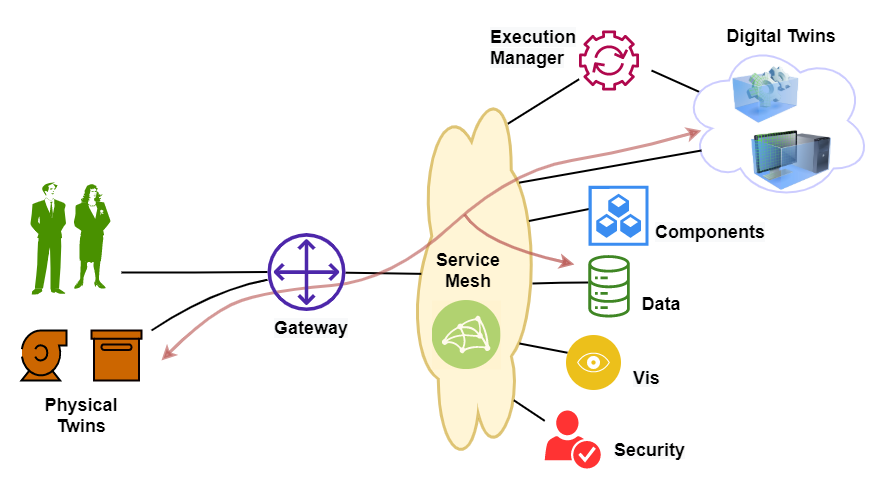

The diagram above was exported from draw.io. Its source (the exported page's mxGraphModel, read from the mxfile embedded in the PNG):
<mxGraphModel dx="1544" dy="1082" grid="1" gridSize="10" guides="1" tooltips="1" connect="1" arrows="1" fold="1" page="1" pageScale="1" pageWidth="1100" pageHeight="850" math="0" shadow="0">
  <root>
    <mxCell id="0" />
    <mxCell id="1" parent="0" />
    <mxCell id="2" value="" style="ellipse;shape=cloud;whiteSpace=wrap;html=1;fontSize=18;fillColor=#fff2cc;strokeColor=#d6b656;opacity=80;rotation=-90;strokeWidth=3;" vertex="1" parent="1">
      <mxGeometry x="360" y="3707.23" width="380" height="132.77" as="geometry" />
    </mxCell>
    <mxCell id="3" value="" style="endArrow=none;html=1;rounded=0;strokeWidth=2;entryX=0.02;entryY=0.314;entryDx=0;entryDy=0;entryPerimeter=0;" edge="1" target="22" parent="1">
      <mxGeometry width="50" height="50" relative="1" as="geometry">
        <mxPoint x="598" y="3833" as="sourcePoint" />
        <mxPoint x="538" y="401" as="targetPoint" />
      </mxGeometry>
    </mxCell>
    <mxCell id="4" value="" style="endArrow=none;html=1;rounded=0;strokeWidth=2;entryX=0.527;entryY=0.122;entryDx=0;entryDy=0;entryPerimeter=0;" edge="1" source="34" target="2" parent="1">
      <mxGeometry width="50" height="50" relative="1" as="geometry">
        <mxPoint x="340" y="320" as="sourcePoint" />
        <mxPoint x="685.5" y="510" as="targetPoint" />
      </mxGeometry>
    </mxCell>
    <mxCell id="5" value="" style="endArrow=none;html=1;rounded=0;exitX=0.11;exitY=0.33;exitDx=0;exitDy=0;exitPerimeter=0;strokeWidth=2;" edge="1" source="9" parent="1">
      <mxGeometry width="50" height="50" relative="1" as="geometry">
        <mxPoint x="350" y="100" as="sourcePoint" />
        <mxPoint x="730" y="3560" as="targetPoint" />
      </mxGeometry>
    </mxCell>
    <mxCell id="6" value="" style="endArrow=none;html=1;rounded=0;exitX=0.922;exitY=0.774;exitDx=0;exitDy=0;exitPerimeter=0;strokeWidth=2;" edge="1" source="2" target="36" parent="1">
      <mxGeometry width="50" height="50" relative="1" as="geometry">
        <mxPoint x="490" y="180" as="sourcePoint" />
        <mxPoint x="530" y="130" as="targetPoint" />
      </mxGeometry>
    </mxCell>
    <mxCell id="7" style="edgeStyle=orthogonalEdgeStyle;rounded=0;orthogonalLoop=1;jettySize=auto;html=1;fontSize=18;endArrow=none;endFill=0;strokeWidth=2;" edge="1" target="34" parent="1">
      <mxGeometry relative="1" as="geometry">
        <mxPoint x="200" y="3762" as="sourcePoint" />
        <mxPoint x="240" y="315" as="targetPoint" />
        <Array as="points" />
      </mxGeometry>
    </mxCell>
    <mxCell id="8" value="" style="group;dashed=1;" vertex="1" connectable="0" parent="1">
      <mxGeometry x="760" y="3530" width="190" height="160" as="geometry" />
    </mxCell>
    <mxCell id="9" value="" style="ellipse;shape=cloud;whiteSpace=wrap;html=1;strokeWidth=2;strokeColor=#CCCCFF;" vertex="1" parent="8">
      <mxGeometry width="190" height="160" as="geometry" />
    </mxCell>
    <mxCell id="10" value="" style="image;html=1;image=img/lib/clip_art/computers/Virtual_Application_128x128.png;fontSize=14;strokeColor=default;strokeWidth=3;fillColor=#FF3333;gradientColor=none;" vertex="1" parent="8">
      <mxGeometry x="51.108695652173914" y="20.842105263157894" width="66.08695652173913" height="67.36842105263158" as="geometry" />
    </mxCell>
    <mxCell id="11" value="" style="image;html=1;image=img/lib/clip_art/computers/Virtual_Machine_128x128.png;fontSize=14;strokeColor=default;strokeWidth=3;fillColor=#FF3333;gradientColor=none;" vertex="1" parent="8">
      <mxGeometry x="70" y="80" width="80" height="80" as="geometry" />
    </mxCell>
    <mxCell id="12" value="&lt;font size=&quot;1&quot;&gt;&lt;b style=&quot;font-size: 18px&quot;&gt;Service Mesh&lt;/b&gt;&lt;/font&gt;" style="text;html=1;strokeColor=none;fillColor=none;align=center;verticalAlign=middle;whiteSpace=wrap;rounded=0;fontSize=18;opacity=60;" vertex="1" parent="1">
      <mxGeometry x="514" y="3745" width="66" height="30" as="geometry" />
    </mxCell>
    <mxCell id="13" value="&lt;font style=&quot;font-size: 18px&quot;&gt;&lt;b&gt;Physical Twins&lt;/b&gt;&lt;/font&gt;" style="text;html=1;strokeColor=none;fillColor=none;align=center;verticalAlign=middle;whiteSpace=wrap;rounded=0;" vertex="1" parent="1">
      <mxGeometry x="130" y="3890" width="60" height="30" as="geometry" />
    </mxCell>
    <mxCell id="14" value="" style="curved=1;endArrow=classic;html=1;rounded=0;endFill=1;startArrow=classic;startFill=1;endSize=6;strokeWidth=3;fillColor=#f8cecc;strokeColor=#b85450;opacity=60;" edge="1" parent="1">
      <mxGeometry width="50" height="50" relative="1" as="geometry">
        <mxPoint x="240" y="3850" as="sourcePoint" />
        <mxPoint x="780" y="3620" as="targetPoint" />
        <Array as="points">
          <mxPoint x="290" y="3800" />
          <mxPoint x="350" y="3780" />
          <mxPoint x="470" y="3770" />
          <mxPoint x="590" y="3660" />
          <mxPoint x="710" y="3640" />
        </Array>
      </mxGeometry>
    </mxCell>
    <mxCell id="15" value="&lt;font style=&quot;font-size: 18px&quot;&gt;&lt;b&gt;Digital Twins&lt;/b&gt;&lt;/font&gt;" style="text;html=1;strokeColor=none;fillColor=none;align=center;verticalAlign=middle;whiteSpace=wrap;rounded=0;" vertex="1" parent="1">
      <mxGeometry x="795" y="3511" width="130" height="30" as="geometry" />
    </mxCell>
    <mxCell id="16" style="edgeStyle=orthogonalEdgeStyle;rounded=0;orthogonalLoop=1;jettySize=auto;html=1;fontSize=14;endArrow=none;endFill=0;strokeWidth=2;exitX=-0.022;exitY=0.441;exitDx=0;exitDy=0;exitPerimeter=0;" edge="1" parent="1">
      <mxGeometry relative="1" as="geometry">
        <mxPoint x="666.9345986109092" y="3772.12399" as="sourcePoint" />
        <mxPoint x="611" y="3773" as="targetPoint" />
        <Array as="points">
          <mxPoint x="639" y="3772" />
        </Array>
      </mxGeometry>
    </mxCell>
    <mxCell id="17" value="&lt;span style=&quot;color: rgb(0 , 0 , 0) ; font-family: &amp;#34;helvetica&amp;#34; ; font-style: normal ; letter-spacing: normal ; text-align: center ; text-indent: 0px ; text-transform: none ; word-spacing: 0px ; background-color: rgb(248 , 249 , 250) ; display: inline ; float: none&quot;&gt;&lt;font style=&quot;font-size: 18px&quot;&gt;&lt;b&gt;Security&lt;/b&gt;&lt;/font&gt;&lt;/span&gt;" style="text;whiteSpace=wrap;html=1;" vertex="1" parent="1">
      <mxGeometry x="691.25" y="3922.6400000000003" width="71.5" height="35.36" as="geometry" />
    </mxCell>
    <mxCell id="18" value="" style="endArrow=none;html=1;rounded=0;exitX=0.205;exitY=0.834;exitDx=0;exitDy=0;exitPerimeter=0;strokeWidth=2;" edge="1" target="21" parent="1">
      <mxGeometry width="50" height="50" relative="1" as="geometry">
        <mxPoint x="592.3451800000003" y="3889.8149999999996" as="sourcePoint" />
        <mxPoint x="524" y="467" as="targetPoint" />
      </mxGeometry>
    </mxCell>
    <mxCell id="19" value="" style="endArrow=none;html=1;rounded=0;strokeWidth=2;entryX=0.009;entryY=0.388;entryDx=0;entryDy=0;entryPerimeter=0;exitX=0.666;exitY=0.932;exitDx=0;exitDy=0;exitPerimeter=0;" edge="1" source="2" target="24" parent="1">
      <mxGeometry width="50" height="50" relative="1" as="geometry">
        <mxPoint x="510" y="270" as="sourcePoint" />
        <mxPoint x="560" y="260" as="targetPoint" />
      </mxGeometry>
    </mxCell>
    <mxCell id="20" value="" style="curved=1;endArrow=classic;html=1;rounded=0;endFill=1;startArrow=none;startFill=0;endSize=6;strokeWidth=3;fillColor=#f8cecc;strokeColor=#b85450;opacity=70;" edge="1" parent="1">
      <mxGeometry width="50" height="50" relative="1" as="geometry">
        <mxPoint x="543" y="3704" as="sourcePoint" />
        <mxPoint x="653" y="3754" as="targetPoint" />
        <Array as="points">
          <mxPoint x="563" y="3734" />
        </Array>
      </mxGeometry>
    </mxCell>
    <mxCell id="21" value="" style="sketch=0;pointerEvents=1;shadow=0;dashed=0;html=1;strokeColor=none;fillColor=#FF3333;labelPosition=center;verticalLabelPosition=bottom;verticalAlign=top;outlineConnect=0;align=center;shape=mxgraph.office.security.credentials;fontSize=24;" vertex="1" parent="1">
      <mxGeometry x="623.25" y="3900" width="56" height="58" as="geometry" />
    </mxCell>
    <mxCell id="22" value="" style="aspect=fixed;perimeter=ellipsePerimeter;html=1;align=center;shadow=0;dashed=0;fontColor=#4277BB;labelBackgroundColor=#ffffff;fontSize=12;spacingTop=3;image;image=img/lib/ibm/applications/visualization.svg;" vertex="1" parent="1">
      <mxGeometry x="645" y="3825" width="55" height="55" as="geometry" />
    </mxCell>
    <mxCell id="23" value="" style="sketch=0;outlineConnect=0;fontColor=#232F3E;gradientColor=none;fillColor=#3F8624;strokeColor=none;dashed=0;verticalLabelPosition=bottom;verticalAlign=top;align=center;html=1;fontSize=12;fontStyle=0;aspect=fixed;pointerEvents=1;shape=mxgraph.aws4.iot_analytics_data_store;" vertex="1" parent="1">
      <mxGeometry x="666" y="3744.6099999999997" width="43.19" height="62.39" as="geometry" />
    </mxCell>
    <mxCell id="24" value="" style="sketch=0;html=1;aspect=fixed;strokeColor=none;shadow=0;align=center;verticalAlign=top;fillColor=#3B8DF1;shape=mxgraph.gcp2.repository_3;fontSize=24;" vertex="1" parent="1">
      <mxGeometry x="667" y="3675.23" width="60" height="60" as="geometry" />
    </mxCell>
    <mxCell id="25" value="" style="shape=mxgraph.cisco.people.man_woman;html=1;pointerEvents=1;dashed=0;fillColor=#499100;strokeColor=#ffffff;strokeWidth=2;verticalLabelPosition=bottom;verticalAlign=top;align=center;outlineConnect=0;fontSize=18;" vertex="1" parent="1">
      <mxGeometry x="109" y="3672" width="80" height="112" as="geometry" />
    </mxCell>
    <mxCell id="26" value="" style="curved=1;endArrow=none;html=1;rounded=0;fontSize=24;strokeWidth=2;endFill=0;" edge="1" target="34" parent="1">
      <mxGeometry width="50" height="50" relative="1" as="geometry">
        <mxPoint x="230" y="3820" as="sourcePoint" />
        <mxPoint x="240" y="332.5" as="targetPoint" />
        <Array as="points">
          <mxPoint x="290" y="3780" />
        </Array>
      </mxGeometry>
    </mxCell>
    <mxCell id="27" value="" style="group" vertex="1" connectable="0" parent="1">
      <mxGeometry x="100" y="3820" width="120" height="50" as="geometry" />
    </mxCell>
    <mxCell id="28" value="" style="shape=mxgraph.pid.pumps.centrifugal_pump_1;html=1;pointerEvents=1;align=center;verticalLabelPosition=bottom;verticalAlign=top;dashed=0;fontSize=24;fillColor=#CC6600;strokeWidth=2;" vertex="1" parent="27">
      <mxGeometry width="45" height="50" as="geometry" />
    </mxCell>
    <mxCell id="29" value="" style="html=1;verticalLabelPosition=bottom;align=center;labelBackgroundColor=#ffffff;verticalAlign=top;strokeWidth=2;strokeColor=#0A0000;shadow=0;dashed=0;shape=mxgraph.ios7.icons.box;fontSize=24;fillColor=#CC6600;" vertex="1" parent="27">
      <mxGeometry x="70" width="50" height="50" as="geometry" />
    </mxCell>
    <mxCell id="30" value="&lt;span style=&quot;color: rgb(0 , 0 , 0) ; font-family: &amp;#34;helvetica&amp;#34; ; font-style: normal ; letter-spacing: normal ; text-align: center ; text-indent: 0px ; text-transform: none ; word-spacing: 0px ; background-color: rgb(248 , 249 , 250) ; display: inline ; float: none&quot;&gt;&lt;b&gt;&lt;font style=&quot;font-size: 18px&quot;&gt;Vis&lt;/font&gt;&lt;/b&gt;&lt;/span&gt;" style="text;whiteSpace=wrap;html=1;fontSize=16;" vertex="1" parent="1">
      <mxGeometry x="710" y="3851" width="40" height="30" as="geometry" />
    </mxCell>
    <mxCell id="31" value="&lt;div&gt;&lt;span&gt;&lt;font face=&quot;helvetica&quot; style=&quot;font-size: 18px&quot;&gt;&lt;b&gt;Data&lt;/b&gt;&lt;/font&gt;&lt;/span&gt;&lt;/div&gt;" style="text;whiteSpace=wrap;html=1;align=center;" vertex="1" parent="1">
      <mxGeometry x="705" y="3777" width="70" height="30" as="geometry" />
    </mxCell>
    <mxCell id="32" value="&lt;span style=&quot;color: rgb(0 , 0 , 0) ; font-family: &amp;#34;helvetica&amp;#34; ; font-style: normal ; letter-spacing: normal ; text-align: center ; text-indent: 0px ; text-transform: none ; word-spacing: 0px ; background-color: rgb(248 , 249 , 250) ; display: inline ; float: none&quot;&gt;&lt;font style=&quot;font-size: 18px&quot;&gt;&lt;b&gt;Components&lt;/b&gt;&lt;/font&gt;&lt;/span&gt;" style="text;whiteSpace=wrap;html=1;fontSize=18;" vertex="1" parent="1">
      <mxGeometry x="732" y="3704.61" width="100" height="40" as="geometry" />
    </mxCell>
    <mxCell id="33" value="&lt;span style=&quot;color: rgb(0 , 0 , 0) ; font-family: &amp;#34;helvetica&amp;#34; ; font-style: normal ; letter-spacing: normal ; text-align: center ; text-indent: 0px ; text-transform: none ; word-spacing: 0px ; background-color: rgb(248 , 249 , 250) ; display: inline ; float: none&quot;&gt;&lt;b&gt;&lt;font style=&quot;font-size: 18px&quot;&gt;Execution Manager&lt;/font&gt;&lt;/b&gt;&lt;/span&gt;" style="text;whiteSpace=wrap;html=1;fontSize=18;" vertex="1" parent="1">
      <mxGeometry x="567" y="3510" width="100" height="60" as="geometry" />
    </mxCell>
    <mxCell id="34" value="" style="sketch=0;outlineConnect=0;fontColor=#232F3E;gradientColor=none;fillColor=#4D27AA;strokeColor=none;dashed=0;verticalLabelPosition=bottom;verticalAlign=top;align=center;html=1;fontSize=12;fontStyle=0;aspect=fixed;pointerEvents=1;shape=mxgraph.aws4.customer_gateway;" vertex="1" parent="1">
      <mxGeometry x="346" y="3722.6099999999997" width="78" height="78" as="geometry" />
    </mxCell>
    <mxCell id="35" value="&lt;b style=&quot;color: rgb(0, 0, 0); font-family: helvetica; font-size: 18px; font-style: normal; letter-spacing: normal; text-align: center; text-indent: 0px; text-transform: none; word-spacing: 0px; background-color: rgb(248, 249, 250);&quot;&gt;Gateway&lt;/b&gt;&lt;br style=&quot;color: rgb(0, 0, 0); font-family: helvetica; font-size: 18px; font-style: normal; font-weight: 400; letter-spacing: normal; text-align: center; text-indent: 0px; text-transform: none; word-spacing: 0px; background-color: rgb(248, 249, 250);&quot;&gt;" style="text;whiteSpace=wrap;html=1;fontSize=14;" vertex="1" parent="1">
      <mxGeometry x="351" y="3800.6099999999997" width="100" height="30" as="geometry" />
    </mxCell>
    <mxCell id="36" value="" style="sketch=0;outlineConnect=0;fontColor=#232F3E;gradientColor=none;fillColor=#B0084D;strokeColor=none;dashed=0;verticalLabelPosition=bottom;verticalAlign=top;align=center;html=1;fontSize=12;fontStyle=0;aspect=fixed;pointerEvents=1;shape=mxgraph.aws4.automation;" vertex="1" parent="1">
      <mxGeometry x="657.6" y="3520" width="60" height="60" as="geometry" />
    </mxCell>
    <mxCell id="37" value="" style="aspect=fixed;perimeter=ellipsePerimeter;html=1;align=center;shadow=0;dashed=0;fontColor=#4277BB;labelBackgroundColor=#ffffff;fontSize=12;spacingTop=3;image;image=img/lib/ibm/infrastructure/microservices_mesh.svg;strokeColor=#66B2FF;strokeWidth=2;fillColor=#66B2FF;gradientColor=none;opacity=60;imageBackground=#FFF2CC;" vertex="1" parent="1">
      <mxGeometry x="510.5" y="3790" width="69" height="69" as="geometry" />
    </mxCell>
    <mxCell id="38" value="" style="endArrow=none;html=1;rounded=0;strokeWidth=2;exitX=0.767;exitY=0.859;exitDx=0;exitDy=0;exitPerimeter=0;" edge="1" source="2" parent="1">
      <mxGeometry width="50" height="50" relative="1" as="geometry">
        <mxPoint x="500" y="230" as="sourcePoint" />
        <mxPoint x="780" y="3640" as="targetPoint" />
      </mxGeometry>
    </mxCell>
  </root>
</mxGraphModel>